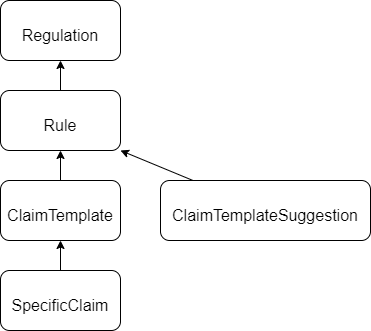

The diagram above was exported from draw.io. Its source (the exported page's mxGraphModel, read from the mxfile embedded in the PNG):
<mxGraphModel dx="1422" dy="1931" grid="1" gridSize="10" guides="1" tooltips="1" connect="1" arrows="1" fold="1" page="1" pageScale="1" pageWidth="827" pageHeight="1169" math="0" shadow="0">
  <root>
    <mxCell id="0" />
    <mxCell id="1" parent="0" />
    <mxCell id="H7F0Tkm58LBn8xGVeCs5-5" value="" style="edgeStyle=none;rounded=0;orthogonalLoop=1;jettySize=auto;html=1;fontSize=19;" edge="1" parent="1" source="H7F0Tkm58LBn8xGVeCs5-1" target="H7F0Tkm58LBn8xGVeCs5-4">
      <mxGeometry relative="1" as="geometry" />
    </mxCell>
    <mxCell id="H7F0Tkm58LBn8xGVeCs5-1" value="&lt;font style=&quot;font-size: 16px;&quot;&gt;SpecificClaim&lt;/font&gt;" style="rounded=1;whiteSpace=wrap;html=1;fontSize=30;fillColor=default;" vertex="1" parent="1">
      <mxGeometry x="400" y="70" width="120" height="60" as="geometry" />
    </mxCell>
    <mxCell id="H7F0Tkm58LBn8xGVeCs5-7" value="" style="edgeStyle=none;rounded=0;orthogonalLoop=1;jettySize=auto;html=1;fontSize=16;" edge="1" parent="1" source="H7F0Tkm58LBn8xGVeCs5-4" target="H7F0Tkm58LBn8xGVeCs5-6">
      <mxGeometry relative="1" as="geometry" />
    </mxCell>
    <mxCell id="H7F0Tkm58LBn8xGVeCs5-4" value="&lt;font style=&quot;font-size: 16px;&quot;&gt;ClaimTemplate&lt;/font&gt;" style="rounded=1;whiteSpace=wrap;html=1;fontSize=30;fillColor=default;" vertex="1" parent="1">
      <mxGeometry x="400" y="-20" width="120" height="60" as="geometry" />
    </mxCell>
    <mxCell id="H7F0Tkm58LBn8xGVeCs5-9" value="" style="edgeStyle=none;rounded=0;orthogonalLoop=1;jettySize=auto;html=1;fontSize=16;" edge="1" parent="1" source="H7F0Tkm58LBn8xGVeCs5-6" target="H7F0Tkm58LBn8xGVeCs5-8">
      <mxGeometry relative="1" as="geometry" />
    </mxCell>
    <mxCell id="H7F0Tkm58LBn8xGVeCs5-6" value="&lt;font style=&quot;font-size: 16px;&quot;&gt;Rule&lt;/font&gt;" style="rounded=1;whiteSpace=wrap;html=1;fontSize=30;fillColor=default;" vertex="1" parent="1">
      <mxGeometry x="400" y="-110" width="120" height="60" as="geometry" />
    </mxCell>
    <mxCell id="H7F0Tkm58LBn8xGVeCs5-8" value="&lt;font style=&quot;font-size: 16px;&quot;&gt;Regulation&lt;/font&gt;" style="rounded=1;whiteSpace=wrap;html=1;fontSize=30;fillColor=default;" vertex="1" parent="1">
      <mxGeometry x="400" y="-200" width="120" height="60" as="geometry" />
    </mxCell>
    <mxCell id="H7F0Tkm58LBn8xGVeCs5-13" style="edgeStyle=none;rounded=0;orthogonalLoop=1;jettySize=auto;html=1;entryX=1;entryY=1;entryDx=0;entryDy=0;fontSize=16;" edge="1" parent="1" source="H7F0Tkm58LBn8xGVeCs5-10" target="H7F0Tkm58LBn8xGVeCs5-6">
      <mxGeometry relative="1" as="geometry" />
    </mxCell>
    <mxCell id="H7F0Tkm58LBn8xGVeCs5-10" value="&lt;font style=&quot;font-size: 16px;&quot;&gt;ClaimTemplateSuggestion&lt;/font&gt;" style="rounded=1;whiteSpace=wrap;html=1;fontSize=30;fillColor=default;" vertex="1" parent="1">
      <mxGeometry x="560" y="-20" width="210" height="60" as="geometry" />
    </mxCell>
  </root>
</mxGraphModel>